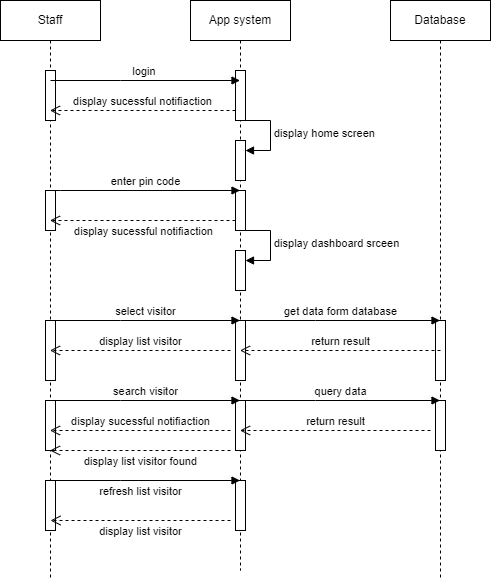

The diagram above was exported from draw.io. Its source (the exported page's mxGraphModel, read from the mxfile embedded in the PNG):
<mxGraphModel dx="1050" dy="549" grid="1" gridSize="10" guides="1" tooltips="1" connect="1" arrows="1" fold="1" page="1" pageScale="1" pageWidth="850" pageHeight="1100" math="0" shadow="0">
  <root>
    <mxCell id="0" />
    <mxCell id="1" parent="0" />
    <mxCell id="aM9ryv3xv72pqoxQDRHE-1" value="Staff" style="shape=umlLifeline;perimeter=lifelinePerimeter;whiteSpace=wrap;html=1;container=0;dropTarget=0;collapsible=0;recursiveResize=0;outlineConnect=0;portConstraint=eastwest;newEdgeStyle={&quot;edgeStyle&quot;:&quot;elbowEdgeStyle&quot;,&quot;elbow&quot;:&quot;vertical&quot;,&quot;curved&quot;:0,&quot;rounded&quot;:0};" parent="1" vertex="1">
      <mxGeometry x="40" y="40" width="100" height="580" as="geometry" />
    </mxCell>
    <mxCell id="GDyJ-2clmSt6fhLs73l0-5" value="" style="html=1;points=[];perimeter=orthogonalPerimeter;outlineConnect=0;targetShapes=umlLifeline;portConstraint=eastwest;newEdgeStyle={&quot;edgeStyle&quot;:&quot;elbowEdgeStyle&quot;,&quot;elbow&quot;:&quot;vertical&quot;,&quot;curved&quot;:0,&quot;rounded&quot;:0};" vertex="1" parent="aM9ryv3xv72pqoxQDRHE-1">
      <mxGeometry x="45" y="70" width="10" height="50" as="geometry" />
    </mxCell>
    <mxCell id="GDyJ-2clmSt6fhLs73l0-11" value="" style="html=1;points=[];perimeter=orthogonalPerimeter;outlineConnect=0;targetShapes=umlLifeline;portConstraint=eastwest;newEdgeStyle={&quot;edgeStyle&quot;:&quot;elbowEdgeStyle&quot;,&quot;elbow&quot;:&quot;vertical&quot;,&quot;curved&quot;:0,&quot;rounded&quot;:0};" vertex="1" parent="aM9ryv3xv72pqoxQDRHE-1">
      <mxGeometry x="45" y="190" width="10" height="40" as="geometry" />
    </mxCell>
    <mxCell id="GDyJ-2clmSt6fhLs73l0-17" value="" style="html=1;points=[];perimeter=orthogonalPerimeter;outlineConnect=0;targetShapes=umlLifeline;portConstraint=eastwest;newEdgeStyle={&quot;edgeStyle&quot;:&quot;elbowEdgeStyle&quot;,&quot;elbow&quot;:&quot;vertical&quot;,&quot;curved&quot;:0,&quot;rounded&quot;:0};" vertex="1" parent="aM9ryv3xv72pqoxQDRHE-1">
      <mxGeometry x="45" y="320" width="10" height="60" as="geometry" />
    </mxCell>
    <mxCell id="GDyJ-2clmSt6fhLs73l0-23" value="" style="html=1;points=[];perimeter=orthogonalPerimeter;outlineConnect=0;targetShapes=umlLifeline;portConstraint=eastwest;newEdgeStyle={&quot;edgeStyle&quot;:&quot;elbowEdgeStyle&quot;,&quot;elbow&quot;:&quot;vertical&quot;,&quot;curved&quot;:0,&quot;rounded&quot;:0};" vertex="1" parent="aM9ryv3xv72pqoxQDRHE-1">
      <mxGeometry x="45" y="400" width="10" height="50" as="geometry" />
    </mxCell>
    <mxCell id="GDyJ-2clmSt6fhLs73l0-31" value="" style="html=1;points=[];perimeter=orthogonalPerimeter;outlineConnect=0;targetShapes=umlLifeline;portConstraint=eastwest;newEdgeStyle={&quot;edgeStyle&quot;:&quot;elbowEdgeStyle&quot;,&quot;elbow&quot;:&quot;vertical&quot;,&quot;curved&quot;:0,&quot;rounded&quot;:0};" vertex="1" parent="aM9ryv3xv72pqoxQDRHE-1">
      <mxGeometry x="45" y="480" width="10" height="50" as="geometry" />
    </mxCell>
    <mxCell id="aM9ryv3xv72pqoxQDRHE-5" value="App system" style="shape=umlLifeline;perimeter=lifelinePerimeter;whiteSpace=wrap;html=1;container=0;dropTarget=0;collapsible=0;recursiveResize=0;outlineConnect=0;portConstraint=eastwest;newEdgeStyle={&quot;edgeStyle&quot;:&quot;elbowEdgeStyle&quot;,&quot;elbow&quot;:&quot;vertical&quot;,&quot;curved&quot;:0,&quot;rounded&quot;:0};" parent="1" vertex="1">
      <mxGeometry x="230" y="40" width="100" height="570" as="geometry" />
    </mxCell>
    <mxCell id="GDyJ-2clmSt6fhLs73l0-4" value="" style="html=1;points=[];perimeter=orthogonalPerimeter;outlineConnect=0;targetShapes=umlLifeline;portConstraint=eastwest;newEdgeStyle={&quot;edgeStyle&quot;:&quot;elbowEdgeStyle&quot;,&quot;elbow&quot;:&quot;vertical&quot;,&quot;curved&quot;:0,&quot;rounded&quot;:0};" vertex="1" parent="aM9ryv3xv72pqoxQDRHE-5">
      <mxGeometry x="45" y="70" width="10" height="50" as="geometry" />
    </mxCell>
    <mxCell id="GDyJ-2clmSt6fhLs73l0-7" value="" style="html=1;points=[];perimeter=orthogonalPerimeter;outlineConnect=0;targetShapes=umlLifeline;portConstraint=eastwest;newEdgeStyle={&quot;edgeStyle&quot;:&quot;elbowEdgeStyle&quot;,&quot;elbow&quot;:&quot;vertical&quot;,&quot;curved&quot;:0,&quot;rounded&quot;:0};" vertex="1" parent="aM9ryv3xv72pqoxQDRHE-5">
      <mxGeometry x="45" y="140" width="10" height="40" as="geometry" />
    </mxCell>
    <mxCell id="GDyJ-2clmSt6fhLs73l0-8" value="display home screen" style="html=1;align=left;spacingLeft=2;endArrow=block;rounded=0;edgeStyle=orthogonalEdgeStyle;curved=0;rounded=0;" edge="1" target="GDyJ-2clmSt6fhLs73l0-7" parent="aM9ryv3xv72pqoxQDRHE-5">
      <mxGeometry relative="1" as="geometry">
        <mxPoint x="50" y="120" as="sourcePoint" />
        <Array as="points">
          <mxPoint x="80" y="150" />
        </Array>
      </mxGeometry>
    </mxCell>
    <mxCell id="GDyJ-2clmSt6fhLs73l0-12" value="" style="html=1;points=[];perimeter=orthogonalPerimeter;outlineConnect=0;targetShapes=umlLifeline;portConstraint=eastwest;newEdgeStyle={&quot;edgeStyle&quot;:&quot;elbowEdgeStyle&quot;,&quot;elbow&quot;:&quot;vertical&quot;,&quot;curved&quot;:0,&quot;rounded&quot;:0};" vertex="1" parent="aM9ryv3xv72pqoxQDRHE-5">
      <mxGeometry x="45" y="190" width="10" height="40" as="geometry" />
    </mxCell>
    <mxCell id="GDyJ-2clmSt6fhLs73l0-15" value="" style="html=1;points=[];perimeter=orthogonalPerimeter;outlineConnect=0;targetShapes=umlLifeline;portConstraint=eastwest;newEdgeStyle={&quot;edgeStyle&quot;:&quot;elbowEdgeStyle&quot;,&quot;elbow&quot;:&quot;vertical&quot;,&quot;curved&quot;:0,&quot;rounded&quot;:0};" vertex="1" parent="aM9ryv3xv72pqoxQDRHE-5">
      <mxGeometry x="45" y="250" width="10" height="40" as="geometry" />
    </mxCell>
    <mxCell id="GDyJ-2clmSt6fhLs73l0-16" value="display dashboard srceen" style="html=1;align=left;spacingLeft=2;endArrow=block;rounded=0;edgeStyle=orthogonalEdgeStyle;curved=0;rounded=0;" edge="1" target="GDyJ-2clmSt6fhLs73l0-15" parent="aM9ryv3xv72pqoxQDRHE-5">
      <mxGeometry x="0.0118" relative="1" as="geometry">
        <mxPoint x="50" y="230" as="sourcePoint" />
        <Array as="points">
          <mxPoint x="80" y="260" />
        </Array>
        <mxPoint as="offset" />
      </mxGeometry>
    </mxCell>
    <mxCell id="GDyJ-2clmSt6fhLs73l0-19" value="" style="html=1;points=[];perimeter=orthogonalPerimeter;outlineConnect=0;targetShapes=umlLifeline;portConstraint=eastwest;newEdgeStyle={&quot;edgeStyle&quot;:&quot;elbowEdgeStyle&quot;,&quot;elbow&quot;:&quot;vertical&quot;,&quot;curved&quot;:0,&quot;rounded&quot;:0};" vertex="1" parent="aM9ryv3xv72pqoxQDRHE-5">
      <mxGeometry x="45" y="320" width="10" height="60" as="geometry" />
    </mxCell>
    <mxCell id="GDyJ-2clmSt6fhLs73l0-24" value="" style="html=1;points=[];perimeter=orthogonalPerimeter;outlineConnect=0;targetShapes=umlLifeline;portConstraint=eastwest;newEdgeStyle={&quot;edgeStyle&quot;:&quot;elbowEdgeStyle&quot;,&quot;elbow&quot;:&quot;vertical&quot;,&quot;curved&quot;:0,&quot;rounded&quot;:0};" vertex="1" parent="aM9ryv3xv72pqoxQDRHE-5">
      <mxGeometry x="45" y="400" width="10" height="50" as="geometry" />
    </mxCell>
    <mxCell id="GDyJ-2clmSt6fhLs73l0-32" value="" style="html=1;points=[];perimeter=orthogonalPerimeter;outlineConnect=0;targetShapes=umlLifeline;portConstraint=eastwest;newEdgeStyle={&quot;edgeStyle&quot;:&quot;elbowEdgeStyle&quot;,&quot;elbow&quot;:&quot;vertical&quot;,&quot;curved&quot;:0,&quot;rounded&quot;:0};" vertex="1" parent="aM9ryv3xv72pqoxQDRHE-5">
      <mxGeometry x="45" y="480" width="10" height="50" as="geometry" />
    </mxCell>
    <mxCell id="GDyJ-2clmSt6fhLs73l0-1" value="Database" style="shape=umlLifeline;perimeter=lifelinePerimeter;whiteSpace=wrap;html=1;container=0;dropTarget=0;collapsible=0;recursiveResize=0;outlineConnect=0;portConstraint=eastwest;newEdgeStyle={&quot;edgeStyle&quot;:&quot;elbowEdgeStyle&quot;,&quot;elbow&quot;:&quot;vertical&quot;,&quot;curved&quot;:0,&quot;rounded&quot;:0};" vertex="1" parent="1">
      <mxGeometry x="430" y="40" width="100" height="580" as="geometry" />
    </mxCell>
    <mxCell id="GDyJ-2clmSt6fhLs73l0-6" value="" style="html=1;points=[];perimeter=orthogonalPerimeter;outlineConnect=0;targetShapes=umlLifeline;portConstraint=eastwest;newEdgeStyle={&quot;edgeStyle&quot;:&quot;elbowEdgeStyle&quot;,&quot;elbow&quot;:&quot;vertical&quot;,&quot;curved&quot;:0,&quot;rounded&quot;:0};" vertex="1" parent="GDyJ-2clmSt6fhLs73l0-1">
      <mxGeometry x="45" y="320" width="10" height="60" as="geometry" />
    </mxCell>
    <mxCell id="GDyJ-2clmSt6fhLs73l0-26" value="" style="html=1;points=[];perimeter=orthogonalPerimeter;outlineConnect=0;targetShapes=umlLifeline;portConstraint=eastwest;newEdgeStyle={&quot;edgeStyle&quot;:&quot;elbowEdgeStyle&quot;,&quot;elbow&quot;:&quot;vertical&quot;,&quot;curved&quot;:0,&quot;rounded&quot;:0};" vertex="1" parent="GDyJ-2clmSt6fhLs73l0-1">
      <mxGeometry x="45" y="400" width="10" height="50" as="geometry" />
    </mxCell>
    <mxCell id="GDyJ-2clmSt6fhLs73l0-2" value="login&amp;nbsp;" style="html=1;verticalAlign=bottom;endArrow=block;edgeStyle=elbowEdgeStyle;elbow=vertical;curved=0;rounded=0;" edge="1" parent="1" target="aM9ryv3xv72pqoxQDRHE-5">
      <mxGeometry width="80" relative="1" as="geometry">
        <mxPoint x="90" y="120" as="sourcePoint" />
        <mxPoint x="170" y="120" as="targetPoint" />
      </mxGeometry>
    </mxCell>
    <mxCell id="GDyJ-2clmSt6fhLs73l0-3" value="display sucessful notifiaction" style="html=1;verticalAlign=bottom;endArrow=open;dashed=1;endSize=8;edgeStyle=elbowEdgeStyle;elbow=vertical;curved=0;rounded=0;" edge="1" parent="1" source="GDyJ-2clmSt6fhLs73l0-4" target="aM9ryv3xv72pqoxQDRHE-1">
      <mxGeometry relative="1" as="geometry">
        <mxPoint x="270" y="150" as="sourcePoint" />
        <mxPoint x="190" y="150" as="targetPoint" />
        <Array as="points">
          <mxPoint x="230" y="150" />
        </Array>
      </mxGeometry>
    </mxCell>
    <mxCell id="GDyJ-2clmSt6fhLs73l0-10" value="enter pin code" style="html=1;verticalAlign=bottom;endArrow=block;edgeStyle=elbowEdgeStyle;elbow=vertical;curved=0;rounded=0;" edge="1" parent="1" target="aM9ryv3xv72pqoxQDRHE-5">
      <mxGeometry x="0.0028" width="80" relative="1" as="geometry">
        <mxPoint x="90" y="230" as="sourcePoint" />
        <mxPoint x="170" y="220" as="targetPoint" />
        <Array as="points">
          <mxPoint x="100" y="230" />
        </Array>
        <mxPoint as="offset" />
      </mxGeometry>
    </mxCell>
    <mxCell id="GDyJ-2clmSt6fhLs73l0-14" value="display sucessful notifiaction" style="html=1;verticalAlign=bottom;endArrow=open;dashed=1;endSize=8;edgeStyle=elbowEdgeStyle;elbow=vertical;curved=0;rounded=0;" edge="1" parent="1" source="GDyJ-2clmSt6fhLs73l0-12" target="aM9ryv3xv72pqoxQDRHE-1">
      <mxGeometry x="-0.0028" y="20" relative="1" as="geometry">
        <mxPoint x="270" y="270" as="sourcePoint" />
        <mxPoint x="190" y="270" as="targetPoint" />
        <Array as="points">
          <mxPoint x="240" y="260" />
        </Array>
        <mxPoint as="offset" />
      </mxGeometry>
    </mxCell>
    <mxCell id="GDyJ-2clmSt6fhLs73l0-18" value="select visitor" style="html=1;verticalAlign=bottom;endArrow=block;edgeStyle=elbowEdgeStyle;elbow=vertical;curved=0;rounded=0;" edge="1" parent="1" target="aM9ryv3xv72pqoxQDRHE-5">
      <mxGeometry width="80" relative="1" as="geometry">
        <mxPoint x="90" y="360" as="sourcePoint" />
        <mxPoint x="170" y="360" as="targetPoint" />
      </mxGeometry>
    </mxCell>
    <mxCell id="GDyJ-2clmSt6fhLs73l0-20" value="get data form database" style="html=1;verticalAlign=bottom;endArrow=block;edgeStyle=elbowEdgeStyle;elbow=vertical;curved=0;rounded=0;" edge="1" parent="1" target="GDyJ-2clmSt6fhLs73l0-1">
      <mxGeometry width="80" relative="1" as="geometry">
        <mxPoint x="280" y="360" as="sourcePoint" />
        <mxPoint x="360" y="360" as="targetPoint" />
      </mxGeometry>
    </mxCell>
    <mxCell id="GDyJ-2clmSt6fhLs73l0-21" value="return result" style="html=1;verticalAlign=bottom;endArrow=open;dashed=1;endSize=8;edgeStyle=elbowEdgeStyle;elbow=vertical;curved=0;rounded=0;" edge="1" parent="1" target="aM9ryv3xv72pqoxQDRHE-5">
      <mxGeometry relative="1" as="geometry">
        <mxPoint x="480" y="390" as="sourcePoint" />
        <mxPoint x="400" y="390" as="targetPoint" />
      </mxGeometry>
    </mxCell>
    <mxCell id="GDyJ-2clmSt6fhLs73l0-22" value="display list visitor" style="html=1;verticalAlign=bottom;endArrow=open;dashed=1;endSize=8;edgeStyle=elbowEdgeStyle;elbow=vertical;curved=0;rounded=0;" edge="1" parent="1" target="aM9ryv3xv72pqoxQDRHE-1">
      <mxGeometry x="-0.0028" relative="1" as="geometry">
        <mxPoint x="270" y="390" as="sourcePoint" />
        <mxPoint x="190" y="390" as="targetPoint" />
        <mxPoint as="offset" />
      </mxGeometry>
    </mxCell>
    <mxCell id="GDyJ-2clmSt6fhLs73l0-25" value="search visitor" style="html=1;verticalAlign=bottom;endArrow=block;edgeStyle=elbowEdgeStyle;elbow=vertical;curved=0;rounded=0;" edge="1" parent="1" target="aM9ryv3xv72pqoxQDRHE-5">
      <mxGeometry width="80" relative="1" as="geometry">
        <mxPoint x="90" y="440" as="sourcePoint" />
        <mxPoint x="170" y="440" as="targetPoint" />
      </mxGeometry>
    </mxCell>
    <mxCell id="GDyJ-2clmSt6fhLs73l0-27" value="query data" style="html=1;verticalAlign=bottom;endArrow=block;edgeStyle=elbowEdgeStyle;elbow=vertical;curved=0;rounded=0;" edge="1" parent="1" target="GDyJ-2clmSt6fhLs73l0-1">
      <mxGeometry width="80" relative="1" as="geometry">
        <mxPoint x="280" y="440" as="sourcePoint" />
        <mxPoint x="360" y="440" as="targetPoint" />
      </mxGeometry>
    </mxCell>
    <mxCell id="GDyJ-2clmSt6fhLs73l0-28" value="return result" style="html=1;verticalAlign=bottom;endArrow=open;dashed=1;endSize=8;edgeStyle=elbowEdgeStyle;elbow=vertical;curved=0;rounded=0;" edge="1" parent="1" target="aM9ryv3xv72pqoxQDRHE-5">
      <mxGeometry relative="1" as="geometry">
        <mxPoint x="470" y="470" as="sourcePoint" />
        <mxPoint x="390" y="470" as="targetPoint" />
      </mxGeometry>
    </mxCell>
    <mxCell id="GDyJ-2clmSt6fhLs73l0-29" value="display sucessful notifiaction" style="html=1;verticalAlign=bottom;endArrow=open;dashed=1;endSize=8;edgeStyle=elbowEdgeStyle;elbow=vertical;curved=0;rounded=0;" edge="1" parent="1" target="aM9ryv3xv72pqoxQDRHE-1">
      <mxGeometry relative="1" as="geometry">
        <mxPoint x="270" y="470" as="sourcePoint" />
        <mxPoint x="190" y="470" as="targetPoint" />
      </mxGeometry>
    </mxCell>
    <mxCell id="GDyJ-2clmSt6fhLs73l0-30" value="display list visitor found" style="html=1;verticalAlign=bottom;endArrow=open;dashed=1;endSize=8;edgeStyle=elbowEdgeStyle;elbow=vertical;curved=0;rounded=0;" edge="1" parent="1" target="aM9ryv3xv72pqoxQDRHE-1">
      <mxGeometry x="-0.0028" y="20" relative="1" as="geometry">
        <mxPoint x="270" y="490" as="sourcePoint" />
        <mxPoint x="190" y="490" as="targetPoint" />
        <mxPoint as="offset" />
      </mxGeometry>
    </mxCell>
    <mxCell id="GDyJ-2clmSt6fhLs73l0-33" value="refresh list visitor" style="html=1;verticalAlign=bottom;endArrow=block;edgeStyle=elbowEdgeStyle;elbow=vertical;curved=0;rounded=0;" edge="1" parent="1" target="aM9ryv3xv72pqoxQDRHE-5">
      <mxGeometry x="-0.0501" y="-20" width="80" relative="1" as="geometry">
        <mxPoint x="90" y="520" as="sourcePoint" />
        <mxPoint x="170" y="520" as="targetPoint" />
        <mxPoint as="offset" />
      </mxGeometry>
    </mxCell>
    <mxCell id="GDyJ-2clmSt6fhLs73l0-34" value="display list visitor" style="html=1;verticalAlign=bottom;endArrow=open;dashed=1;endSize=8;edgeStyle=elbowEdgeStyle;elbow=vertical;curved=0;rounded=0;" edge="1" parent="1">
      <mxGeometry y="20" relative="1" as="geometry">
        <mxPoint x="270" y="560" as="sourcePoint" />
        <mxPoint x="90" y="560" as="targetPoint" />
        <mxPoint as="offset" />
      </mxGeometry>
    </mxCell>
  </root>
</mxGraphModel>